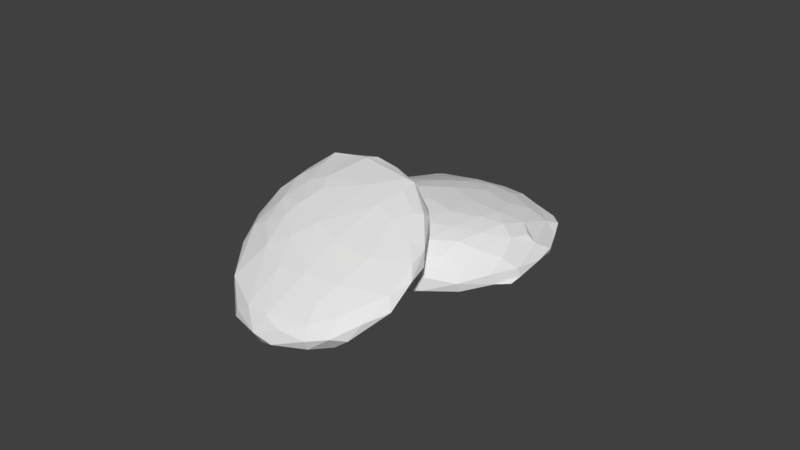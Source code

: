 # Source: SM_FlintLighter_001.blend  (saved by Blender 2.80.37; exported with 4.5.12 LTS)
import bpy
from mathutils import Matrix  # noqa: F401  (used for matrix-valued properties, if any)

bpy.ops.wm.read_factory_settings(use_empty=True)
scene = bpy.context.scene
scene.name = 'Scene'

# ---- collections
col_collection_1 = bpy.data.collections.new('Collection 1'); scene.collection.children.link(col_collection_1)

# ---- materials (node trees are filled in below, after node groups)
mat_flintlighter = bpy.data.materials.new('FlintLighter')
mat_flintlighter.alpha_threshold = 0.0
mat_flintlighter.use_transparent_shadow = False
mat_flintlighter.roughness = 0.5
mat_flintlighter.line_color = (0.0, 0.0, 0.0, 1.0)

# ---- material node trees

# ---- world
world_world = bpy.data.worlds.new('World'); scene.world = world_world
world_world.color = (0.05088, 0.05088, 0.05088)
world_world.use_sun_shadow = False
world_world.sun_shadow_jitter_overblur = 0.0
world_world.cycles.sampling_method = 'MANUAL'

# ---- meshes
me_icosphere_001 = bpy.data.meshes.new('Icosphere.001')
me_icosphere_001.from_pydata([(0.08632, -0.2708, -0.04251), (0.4809, -0.6103, 0.002428), (-0.3744, -0.6283, 0.1367), (0.6282, 0.2574, 0.1261), (0.1889, -0.5697, 0.2854), (0.1136, 0.6076, 0.3844), (0.6149, -0.02186, 0.2957), (-0.0258, 0.0206, 0.4822), (0.2337, 0.4706, 0.1412), (0.7608, 0.07814, 0.1994), (-0.08888, -0.6999, 0.1344), (-0.4669, -0.5524, 0.217), (0.1522, -0.3061, 0.3964), (0.464, -0.55, -0.008686), (0.5968, -0.3362, 0.01303), (-0.2262, -0.2484, -0.003192), (-0.03268, -0.1008, -0.007017), (-0.3829, 0.4641, 0.2052), (0.6536, -0.4035, 0.06849), (0.6644, 0.1367, 0.266), (0.3075, -0.5901, 0.2275), (0.04654, 0.6807, 0.3815), (0.1474, 0.03124, 0.4568), (-0.5115, 0.2285, 0.4247), (-0.2007, -0.6453, 0.0127), (0.7011, 0.2082, 0.1913), (0.5251, -0.557, 0.08158), (-0.5581, 0.3381, 0.3498), (-0.6793, 0.0008466, 0.2047), (0.2754, 0.5984, 0.3255), (0.01755, -0.1573, 0.4445), (-0.4485, -0.1017, 0.4315), (-0.2109, -0.2338, 0.4347), (0.5771, 0.2408, 0.3171), (-0.6644, -0.05327, 0.2814), (0.5976, -0.3575, 0.2261), (-0.06425, 0.611, 0.2374), (-0.6421, 0.2101, 0.2081), (-0.5876, -0.4239, 0.2409), (-0.5606, -0.4452, 0.1544), (0.3618, -0.6682, 0.0893), (0.7353, 0.081, 0.1145), (0.1362, 0.3328, 0.07939), (-0.06136, 0.1959, 0.0572), (-0.5057, -0.1038, 0.08408), (-0.3276, -0.5417, 0.02379), (0.3202, -0.2537, -0.03658), (0.1494, -0.4386, -0.04264), (0.2841, -0.5904, -0.0234), (0.5393, -0.5427, 0.02158), (-0.5786, 0.2563, 0.381), (-0.00486, 0.6498, 0.3947), (-0.1045, -0.5579, -0.01736), (0.443, -0.5735, 0.1565), (-0.07605, 0.659, 0.3244), (0.5783, -0.2459, 0.2719), (0.349, 0.06768, 0.4131), (-0.3168, -0.1144, 0.4588), (-0.317, 0.07559, 0.4752), (-0.05289, -0.3927, 0.3814), (0.4396, -0.2384, 0.3468), (-0.4258, 0.4663, 0.3355), (-0.5787, -0.09583, 0.3725), (-0.1745, -0.5352, 0.32), (0.4529, -0.3579, 0.3084), (-0.6538, 0.168, 0.2416), (-0.4884, -0.4478, 0.07212), (0.172, -0.7162, 0.06357), (0.7875, -0.002591, 0.1724), (0.707, -0.1034, 0.05822), (-0.2794, 0.2799, 0.1074), (-0.4962, 0.1356, 0.1263), (0.4299, 0.01082, 0.01026), (-0.07134, -0.3543, -0.03153), (0.5235, 0.2318, 0.07334), (-0.4926, -0.4374, 0.2986), (-0.06926, 0.5423, 0.4189), (0.1661, -0.4559, 0.3451), (-0.373, -0.2353, 0.4214), (-0.4172, 0.1986, 0.4615), (0.06808, 0.3841, 0.4422), (-0.2628, -0.6627, 0.06079), (0.6335, 0.07848, 0.05838), (-0.6221, -0.05066, 0.1429), (-0.2802, 0.4443, 0.1566), (-0.2777, 0.5656, 0.2732), (-0.4734, 0.3659, 0.3976), (0.5209, 0.1356, 0.3508), (-0.1714, -0.05282, 0.4765), (-0.134, 0.09495, 0.4915), (0.3788, 0.2245, 0.4054), (-0.3011, 0.2549, 0.4751), (0.4814, -0.07518, 0.3546), (0.4552, 0.3273, 0.3555), (-0.2809, 0.4899, 0.4051), (-0.3322, -0.5629, 0.2769), (-0.2981, -0.6489, 0.2008), (0.01208, -0.564, 0.3058), (0.5, -0.4378, 0.2385), (0.1749, 0.67, 0.3324), (0.2372, 0.6537, 0.2974), (0.1204, 0.6639, 0.2852), (-0.5706, 0.334, 0.2876), (0.7823, 0.06323, 0.1578), (0.1773, 0.1148, 0.02131), (-0.05188, 0.4619, 0.143), (0.5984, -0.1098, 0.01536), (0.1796, -0.6895, 0.003431), (0.08987, -0.625, -0.02176), (-0.04002, -0.6915, 0.02462), (0.2013, -0.13, -0.02768), (0.1925, -0.283, -0.04849), (0.4886, -0.2245, -0.01589), (-0.4049, -0.3053, 0.03633), (-0.2446, -0.4203, -0.009386), (-0.5717, -0.2698, 0.1055), (-0.4156, 0.3442, 0.1548), (-0.219, 0.5391, 0.1997), (0.3434, 0.2866, 0.06999), (0.7605, -0.1127, 0.1269), (0.7153, -0.07183, 0.2139), (0.3881, -0.648, 0.02071), (0.2197, -0.6827, 0.1474), (-0.4299, -0.573, 0.08184), (-0.6362, 0.1342, 0.1847), (-0.5552, 0.2952, 0.2058), (-0.6312, 0.1988, 0.3233), (0.12, 0.5872, 0.2067), (0.06779, 0.6873, 0.3511), (0.6386, -0.3511, 0.1634), (0.3362, -0.4747, 0.2992), (0.08483, -0.6535, 0.2259), (-0.141, -0.6404, 0.2456), (-0.6081, -0.2784, 0.3026), (-0.6504, -0.2949, 0.2321), (-0.6029, 0.1029, 0.3759), (-0.244, 0.5847, 0.3484), (-0.0139, 0.6845, 0.3723), (-0.1172, 0.6242, 0.3832), (0.5853, 0.3142, 0.2761), (0.4302, 0.468, 0.3005), (0.2822, -0.1471, 0.4055), (-0.4925, -0.2724, 0.3718), (-0.3765, 0.3325, 0.4462), (-0.148, 0.2366, 0.4815), (0.2852, 0.4722, 0.3774), (0.2911, 0.3362, 0.4147), (0.02056, 0.1706, 0.479), (0.2159, 0.2108, 0.4463), (-0.1911, 0.3868, 0.455), (-0.4998, 0.06886, 0.433), (-0.3184, -0.3994, 0.3645), (0.3177, -0.3389, 0.3581), (0.5447, 0.3946, 0.2107), (0.3194, 0.5607, 0.2379), (-0.6591, -0.1951, 0.1838), (0.455, 0.3981, 0.1386), (-0.4606, 0.4467, 0.2611), (0.7267, -0.288, 0.1015), (0.722, -0.2538, 0.06685), (-0.3024, -0.01733, 0.04838), (0.3971, -0.4161, -0.02965), (-0.4704, -0.05987, 0.6327), (-1.014, -0.3648, 0.2725), (-0.7866, -0.151, 0.6656), (-1.111, -0.7856, 0.2378), (-0.2748, -0.9588, 0.3528), (-0.4307, -1.251, 0.1218), (-0.1553, -0.251, 0.6869), (0.01555, -0.927, 0.2594), (-0.05154, -0.6954, 0.3269), (-0.3503, -0.1522, 0.7471), (-0.7531, -0.04784, 0.6758), (-0.6042, -0.6964, 0.5033), (-0.6115, -0.004076, 0.6835), (-0.3001, -0.4416, 0.6475), (-0.796, -1.06, -0.07037), (-0.4811, -1.252, -0.06699), (-0.9085, -0.7177, 0.3988), (-0.9496, -1.148, 0.009383), (-0.8831, -0.09376, 0.5971), (-0.6266, -1.271, -0.0623), (-0.586, -0.3012, 0.6804), (-0.6246, -0.6279, 0.1383), (-0.5172, -1.161, -0.07784), (-0.494, -1.327, 0.01095), (-0.3113, -1.272, 0.06866), (-0.4377, -0.02282, 0.7145), (-0.3849, -0.4656, 0.312), (-0.2316, -0.6487, 0.2636), (-0.2108, -1.111, 0.06047), (-0.04509, -1.068, 0.2249), (0.03164, -0.5237, 0.4869), (0.04462, -0.6245, 0.4718), (0.0192, -0.6673, 0.5004), (-0.09074, -0.4089, 0.6586), (-0.9238, -1.104, -0.06718), (0.0255, -0.8743, 0.3506), (-0.9919, -0.473, 0.181), (-0.6998, -0.2731, 0.6642), (-1.034, -0.4554, 0.452), (-0.9836, -1.043, 0.1387), (-1.072, -0.9687, 0.09394), (-0.8179, -0.9065, 0.3121), (-0.6468, -1.01, 0.2951), (-0.5836, -1.187, -0.08313), (-0.1599, -0.7207, 0.5022), (-0.5742, 0.01628, 0.7564), (-0.2857, -0.1233, 0.7379), (-0.439, -0.8168, 0.0833), (-0.3495, -1.044, 0.02433), (-0.1573, -0.292, 0.5579), (0.04379, -0.668, 0.4024), (-0.3203, -0.1862, 0.5529), (-0.6118, -1.262, 0.08053), (-0.7548, -0.7384, 0.4454), (-0.8647, -1.144, 0.1111), (-1.093, -0.4927, 0.2818), (-0.03897, -1.005, 0.3029), (-0.3009, -0.1112, 0.6577), (-0.3416, -1.206, -0.01843), (-0.7485, -0.7292, 0.06682), (-0.9575, -0.98, -0.02974), (-0.9117, -0.17, 0.5948), (-1.091, -0.9533, 0.04254), (-0.8579, -0.3721, 0.5855), (-0.5572, -1.168, 0.1844), (-0.5911, -0.4094, 0.6387), (-0.8863, -0.2923, 0.3209), (-0.8107, -0.3797, 0.2666), (-0.03646, -0.6819, 0.5111), (-0.05509, -0.8733, 0.3939), (-0.06104, -0.4868, 0.4466), (-0.1328, -0.2342, 0.6481), (-0.09464, -1.07, 0.1506), (-0.1596, -1.201, 0.0998), (-0.4459, -0.9194, 0.03467), (-0.4472, -0.06256, 0.7499), (-0.6258, -0.08561, 0.7241), (-0.1071, -0.5064, 0.6122), (-0.2511, -0.6194, 0.5636), (-0.1609, -1.166, 0.1886), (-0.5374, -1.059, -0.04295), (-0.7614, -1.169, -0.08702), (-0.5279, -0.3581, 0.34), (-0.7188, -0.4884, 0.5867), (-0.4824, -0.8381, 0.4298), (-0.4437, -1.109, 0.25), (-0.6359, -1.3, -0.001583), (-0.8425, -1.214, -0.04484), (-0.8676, -0.7962, 0.02826), (-1.002, -0.5816, 0.1276), (-0.7914, -0.05537, 0.6059), (-0.8949, -0.2176, 0.3946), (-0.9455, -0.5156, 0.4819), (-0.7852, -1.227, 0.0485), (-1.058, -0.9137, 0.02521), (-1.13, -0.7502, 0.1734), (-0.9956, -0.262, 0.4005), (-1.043, -0.2888, 0.4673), (-1.107, -0.503, 0.355), (-1.082, -0.5966, 0.1654), (-0.8205, -0.5589, 0.5226), (-0.654, -0.07684, 0.5672), (-0.7174, -0.2175, 0.4098), (-0.3995, -1.285, -0.02318), (-0.487, -0.1642, 0.5149), (-0.6372, -0.8906, 0.003301), (-0.1638, -0.909, 0.163), (-0.04545, -0.4127, 0.6321)], [], [(1, 13, 49), (0, 16, 110), (3, 156, 153), (1, 49, 121), (4, 130, 77), (5, 76, 80), (6, 19, 87), (63, 97, 59), (64, 55, 60), (9, 25, 19), (54, 137, 128), (65, 34, 126), (11, 95, 75), (11, 96, 95), (10, 131, 132), (29, 100, 99), (8, 105, 127), (125, 124, 37), (10, 122, 131), (72, 118, 74), (72, 104, 118), (69, 14, 106), (161, 47, 46), (109, 108, 107), (46, 110, 72), (46, 111, 110), (106, 72, 82), (24, 81, 45), (44, 113, 115), (83, 44, 115), (105, 84, 117), (120, 119, 68), (158, 159, 119), (55, 120, 6), (39, 2, 11), (39, 123, 2), (37, 124, 65), (102, 65, 126), (35, 55, 98), (98, 64, 130), (132, 131, 97), (95, 132, 63), (75, 151, 142), (95, 63, 151), (34, 133, 62), (34, 62, 135), (21, 137, 51), (29, 5, 145), (152, 60, 141), (32, 59, 30), (89, 58, 88), (58, 57, 88), (147, 89, 7), (147, 144, 89), (148, 90, 146), (22, 148, 147), (87, 90, 56), (87, 93, 90), (23, 150, 79), (77, 130, 152), (130, 64, 152), (2, 96, 11), (2, 10, 96), (18, 129, 26), (153, 156, 154), (156, 8, 154), (85, 157, 61), (17, 125, 157), (155, 39, 134), (18, 158, 129), (110, 104, 72), (16, 43, 104), (16, 160, 43), (15, 113, 160), (0, 47, 73), (73, 47, 52), (14, 161, 112), (14, 13, 161), (159, 14, 69), (15, 73, 114), (73, 52, 114), (16, 73, 15), (15, 114, 113), (113, 44, 160), (16, 15, 160), (43, 160, 70), (158, 18, 159), (18, 14, 159), (10, 109, 67), (10, 81, 109), (115, 66, 39), (39, 155, 115), (155, 83, 115), (157, 125, 102), (61, 157, 102), (154, 8, 127), (154, 100, 29), (26, 129, 53), (28, 34, 65), (28, 155, 34), (155, 134, 34), (85, 136, 54), (85, 61, 136), (154, 140, 153), (154, 29, 140), (152, 64, 60), (77, 152, 12), (78, 151, 32), (135, 62, 150), (76, 94, 149), (80, 76, 149), (22, 147, 7), (90, 93, 146), (146, 145, 80), (145, 5, 80), (148, 80, 147), (148, 146, 80), (89, 144, 58), (144, 149, 91), (144, 91, 58), (143, 86, 23), (91, 79, 58), (91, 143, 79), (143, 23, 79), (89, 88, 7), (150, 62, 31), (57, 58, 31), (58, 150, 31), (31, 142, 78), (57, 31, 78), (59, 12, 30), (88, 32, 30), (88, 30, 7), (32, 151, 59), (151, 63, 59), (59, 77, 12), (141, 56, 22), (30, 141, 22), (7, 30, 22), (141, 60, 92), (12, 152, 141), (56, 141, 92), (92, 6, 87), (92, 87, 56), (87, 33, 93), (19, 33, 87), (139, 140, 93), (139, 153, 140), (33, 139, 93), (93, 140, 145), (140, 29, 145), (138, 94, 76), (51, 138, 76), (51, 137, 138), (51, 76, 5), (136, 61, 94), (138, 136, 94), (138, 54, 136), (50, 126, 135), (126, 34, 135), (50, 135, 23), (133, 34, 134), (133, 142, 62), (75, 95, 151), (95, 96, 132), (96, 10, 132), (63, 132, 97), (97, 131, 4), (20, 98, 130), (20, 130, 4), (98, 129, 35), (98, 53, 129), (55, 6, 92), (98, 55, 64), (5, 128, 21), (5, 21, 51), (101, 127, 36), (101, 154, 127), (128, 101, 54), (36, 117, 85), (117, 17, 85), (101, 36, 54), (36, 85, 54), (27, 102, 126), (86, 50, 23), (86, 27, 50), (27, 126, 50), (65, 125, 37), (65, 102, 125), (124, 83, 28), (65, 124, 28), (133, 38, 75), (38, 11, 75), (142, 133, 75), (38, 39, 11), (122, 53, 20), (131, 20, 4), (131, 122, 20), (122, 67, 40), (122, 40, 53), (40, 121, 26), (40, 26, 53), (120, 9, 19), (120, 68, 9), (6, 120, 19), (119, 69, 41), (119, 159, 69), (68, 103, 9), (68, 119, 103), (119, 41, 103), (41, 3, 25), (41, 82, 3), (103, 25, 9), (103, 41, 25), (118, 8, 156), (118, 42, 8), (74, 118, 156), (74, 156, 3), (105, 43, 70), (42, 43, 105), (42, 105, 8), (84, 17, 117), (116, 125, 17), (116, 71, 125), (84, 116, 17), (71, 160, 44), (71, 83, 124), (44, 83, 71), (71, 124, 125), (113, 114, 45), (115, 113, 66), (113, 45, 66), (45, 81, 123), (81, 2, 123), (45, 123, 66), (82, 72, 74), (82, 74, 3), (112, 161, 46), (72, 112, 46), (72, 106, 112), (111, 0, 110), (81, 24, 109), (108, 47, 48), (47, 161, 48), (107, 108, 48), (109, 107, 67), (48, 13, 121), (13, 1, 121), (107, 48, 121), (107, 121, 67), (161, 13, 48), (52, 108, 109), (52, 47, 108), (52, 109, 24), (46, 47, 111), (47, 0, 111), (14, 112, 106), (69, 106, 82), (114, 52, 45), (52, 24, 45), (70, 71, 116), (70, 160, 71), (70, 116, 84), (70, 84, 105), (118, 104, 42), (104, 43, 42), (69, 82, 41), (129, 119, 120), (129, 158, 119), (35, 129, 55), (129, 120, 55), (67, 121, 40), (10, 67, 122), (66, 123, 39), (133, 134, 38), (134, 39, 38), (61, 102, 27), (127, 105, 36), (105, 117, 36), (99, 101, 128), (99, 100, 101), (100, 154, 101), (29, 99, 5), (99, 128, 5), (53, 98, 20), (61, 86, 94), (61, 27, 86), (137, 54, 138), (128, 137, 21), (19, 139, 33), (19, 25, 139), (25, 153, 139), (60, 55, 92), (12, 141, 30), (59, 97, 77), (97, 4, 77), (57, 78, 32), (57, 32, 88), (62, 142, 31), (79, 150, 58), (149, 143, 91), (149, 94, 143), (94, 86, 143), (147, 80, 144), (80, 149, 144), (93, 145, 146), (56, 148, 22), (56, 90, 148), (23, 135, 150), (142, 151, 78), (3, 153, 25), (83, 155, 28), (121, 49, 26), (49, 18, 26), (85, 17, 157), (2, 81, 10), (49, 14, 18), (110, 16, 104), (49, 13, 14), (16, 0, 73), (212, 170, 232), (162, 266, 263), (173, 245, 215), (163, 261, 217), (164, 172, 223), (245, 199, 225), (207, 174, 172), (205, 181, 243), (167, 226, 214), (167, 247, 226), (166, 246, 247), (166, 240, 246), (211, 232, 213), (208, 168, 233), (269, 193, 192), (231, 194, 230), (192, 232, 211), (233, 211, 219), (190, 234, 235), (220, 190, 235), (188, 209, 183), (238, 237, 207), (171, 208, 237), (199, 238, 164), (186, 241, 167), (176, 205, 243), (182, 199, 227), (247, 246, 204), (226, 247, 204), (214, 216, 255), (226, 204, 216), (181, 248, 249), (253, 163, 258), (262, 225, 254), (201, 203, 178), (202, 201, 165), (260, 257, 165), (223, 259, 200), (223, 180, 259), (196, 179, 224), (215, 245, 262), (241, 247, 167), (241, 166, 247), (171, 182, 175), (263, 266, 264), (266, 244, 264), (221, 267, 250), (265, 186, 185), (170, 189, 232), (170, 268, 189), (169, 234, 268), (212, 193, 197), (168, 269, 233), (212, 197, 169), (170, 212, 169), (234, 190, 268), (170, 169, 268), (189, 268, 209), (171, 168, 208), (166, 231, 206), (166, 218, 231), (186, 265, 235), (265, 220, 235), (267, 242, 176), (250, 267, 176), (264, 228, 253), (177, 181, 205), (177, 265, 181), (265, 185, 181), (221, 250, 198), (264, 253, 263), (262, 245, 225), (215, 262, 178), (200, 260, 165), (259, 258, 217), (258, 163, 217), (260, 259, 217), (165, 257, 202), (257, 261, 224), (257, 224, 202), (256, 222, 196), (256, 196, 224), (201, 202, 179), (179, 255, 216), (201, 179, 216), (165, 201, 178), (201, 216, 203), (216, 204, 203), (203, 215, 178), (178, 254, 200), (165, 178, 200), (178, 262, 254), (200, 254, 225), (225, 164, 223), (225, 223, 200), (172, 180, 223), (252, 253, 180), (252, 263, 253), (180, 253, 258), (261, 163, 251), (251, 198, 250), (196, 243, 249), (243, 181, 249), (248, 181, 185), (248, 255, 249), (214, 226, 216), (204, 246, 173), (173, 227, 245), (227, 175, 182), (199, 164, 225), (227, 199, 245), (229, 244, 183), (229, 264, 244), (198, 163, 228), (183, 267, 221), (229, 183, 198), (183, 221, 198), (222, 176, 196), (176, 243, 196), (205, 242, 184), (205, 176, 242), (184, 220, 177), (205, 184, 177), (248, 185, 214), (185, 167, 214), (255, 248, 214), (185, 186, 167), (240, 175, 173), (246, 240, 173), (240, 239, 175), (238, 207, 172), (164, 238, 172), (237, 208, 187), (237, 187, 207), (187, 162, 174), (187, 219, 162), (207, 187, 174), (213, 244, 266), (213, 188, 244), (213, 266, 162), (188, 189, 209), (209, 267, 183), (236, 242, 267), (236, 210, 242), (209, 236, 267), (210, 268, 190), (210, 220, 184), (190, 220, 210), (210, 184, 242), (234, 169, 191), (234, 191, 235), (191, 218, 241), (191, 241, 235), (219, 211, 213), (219, 213, 162), (233, 269, 192), (211, 233, 192), (192, 212, 232), (193, 269, 194), (231, 230, 206), (194, 269, 239), (269, 195, 239), (230, 194, 239), (230, 239, 206), (197, 194, 231), (197, 193, 194), (197, 231, 218), (193, 212, 192), (208, 233, 219), (169, 197, 191), (197, 218, 191), (209, 210, 236), (209, 268, 210), (213, 232, 188), (232, 189, 188), (208, 219, 187), (182, 237, 238), (182, 171, 237), (182, 238, 199), (206, 239, 240), (166, 206, 240), (235, 241, 186), (244, 188, 183), (198, 251, 163), (228, 264, 229), (253, 228, 163), (198, 228, 229), (175, 227, 173), (250, 222, 251), (250, 176, 222), (172, 252, 180), (172, 174, 252), (174, 263, 252), (203, 204, 215), (204, 173, 215), (249, 255, 179), (224, 179, 202), (261, 256, 224), (261, 251, 256), (251, 222, 256), (260, 217, 257), (217, 261, 257), (180, 258, 259), (200, 259, 260), (196, 249, 179), (162, 263, 174), (220, 265, 177), (239, 195, 175), (195, 171, 175), (241, 218, 166), (195, 168, 171), (195, 269, 168)])
me_icosphere_001.materials.append(mat_flintlighter)
me_icosphere_001.use_remesh_preserve_volume = False
me_icosphere_001.use_remesh_preserve_attributes = False
me_icosphere_001.use_mirror_vertex_groups = False
me_icosphere_001.update()

# ---- objects
ob_flintlighter = bpy.data.objects.new('FlintLighter', me_icosphere_001)

# ---- transforms, parenting, visibility, modifiers, constraints
ob_flintlighter.location = (4.657e-10, -2.328e-10, -1.863e-09)
ob_flintlighter.rotation_euler = (-0.1668, -0.1206, 0.6156)
ob_flintlighter.scale = (0.1047, 0.103, 0.1012)
ob_flintlighter.lineart.crease_threshold = 0.0

# ---- collection membership
scene.collection.objects.link(ob_flintlighter)

# ---- scene / render settings (as saved in the file)
scene.frame_start = 1; scene.frame_end = 250; scene.frame_set(1)
scene.render.engine = 'BLENDER_EEVEE_NEXT'
scene.render.resolution_percentage = 50
scene.render.dither_intensity = 0.0
scene.render.motion_blur_shutter = 1.0
scene.cycles.use_denoising = False
scene.cycles.samples = 128
scene.cycles.sampling_pattern = 'TABULATED_SOBOL'
scene.cycles.use_adaptive_sampling = False
scene.cycles.use_light_tree = False
scene.cycles.blur_glossy = 0.0
scene.cycles.sample_clamp_indirect = 0.0
scene.view_settings.view_transform = 'Standard'
bpy.context.view_layer.update()

# ---- added for rendering (the .blend has no active camera and no usable light): camera, sun
cam_auto = bpy.data.cameras.new('AutoCamera')
cam_auto.lens = 50.0
cam_auto.sensor_width = 36.0
cam_auto.clip_end = 1000.0
ob_auto_camera = bpy.data.objects.new('AutoCamera', cam_auto)
scene.collection.objects.link(ob_auto_camera)
ob_auto_camera.location = (0.401136, -0.519639, 0.359601)
ob_auto_camera.rotation_euler = (1.09748, -7.21219e-08, 0.694738)
scene.camera = ob_auto_camera
light_auto_sun = bpy.data.lights.new('AutoSun', 'SUN')
light_auto_sun.energy = 3.0
light_auto_sun.angle = 0.0523599
ob_auto_sun = bpy.data.objects.new('AutoSun', light_auto_sun)
scene.collection.objects.link(ob_auto_sun)
ob_auto_sun.rotation_euler = (0.872665, 0.174533, 0.523599)
bpy.context.view_layer.update()
